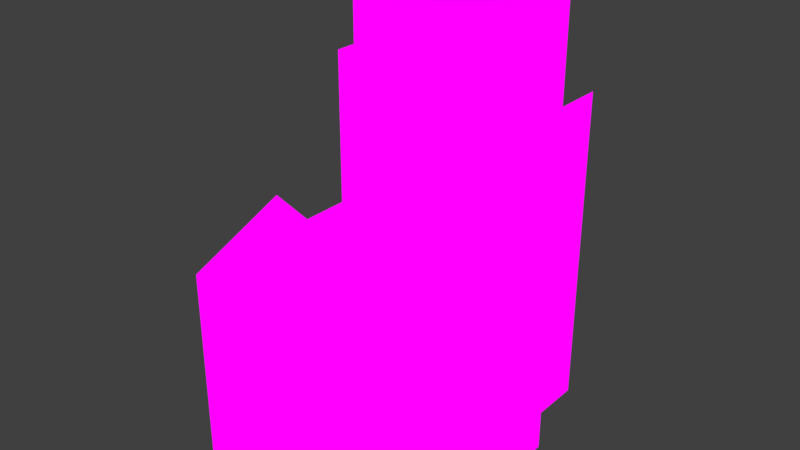 # Source: Models.blend  (saved by Blender 2.77.0; exported with 4.5.12 LTS)
import bpy
from mathutils import Matrix  # noqa: F401  (used for matrix-valued properties, if any)

bpy.ops.wm.read_factory_settings(use_empty=True)
scene = bpy.context.scene
scene.name = 'Scene'

# ---- collections
col_collection_1 = bpy.data.collections.new('Collection 1'); scene.collection.children.link(col_collection_1)

# ---- images (referenced by path relative to the original .blend; pixels are not part of the script)
import os
ASSET_DIR = os.environ.get("B2B_ASSET_DIR", "")  # directory of the original .blend (textures are referenced by path, not embedded)
HERE = os.path.dirname(os.path.abspath(__file__))  # packed textures are extracted next to this script under _unpacked/

def load_image(name, relpath, width, height, colorspace="sRGB"):
    """Load a texture the original file referenced (path relative to the .blend, or extracted next to this script)."""
    p = next((c for c in (os.path.join(HERE, relpath), os.path.join(ASSET_DIR, relpath)) if relpath and os.path.exists(c)), "")
    if p:
        img = bpy.data.images.load(p, check_existing=True)
        img.name = name
    else:  # same state as the original file: an image datablock whose file is absent (Cycles renders it pink)
        img = bpy.data.images.new(name, width, height)
        img.source = "FILE"
        img.filepath = "//" + (relpath or name)
    img.colorspace_settings.name = colorspace
    return img
img_floor_png = load_image('Floor.png', 'Textures/Floor.png', 1024, 1024, 'sRGB')
img_wall_png = load_image('Wall.png', 'Textures/Wall.png', 1024, 1024, 'sRGB')
img_box_png = load_image('Box.png', 'Textures/Box.png', 1024, 1024, 'sRGB')
img_material_003_emit = load_image('Material.003 Emit', 'Box.png', 1024, 1024, 'sRGB')

# ---- materials (node trees are filled in below, after node groups)
mat_floortile = bpy.data.materials.new('FloorTile')
mat_floortile.alpha_threshold = 0.0
mat_floortile.roughness = 0.5
mat_wall = bpy.data.materials.new('Wall')
mat_wall.alpha_threshold = 0.0
mat_wall.roughness = 0.5
mat_exitmarker = bpy.data.materials.new('ExitMarker')
mat_exitmarker.alpha_threshold = 0.0
mat_exitmarker.roughness = 0.5
mat_exit = bpy.data.materials.new('Exit')
mat_exit.alpha_threshold = 0.0
mat_exit.roughness = 0.5
mat_box = bpy.data.materials.new('Box')
mat_box.alpha_threshold = 0.0
mat_box.roughness = 0.5

# ---- material node trees
mat_floortile.use_nodes = True; mat_floortile.node_tree.nodes.clear()
_N = mat_floortile.node_tree.nodes; _L = mat_floortile.node_tree.links
n0 = _N.new('ShaderNodeOutputMaterial'); n0.name = 'Material Output'; n0.location = (300, 300)
n1 = _N.new('ShaderNodeEmission'); n1.name = 'Emission'; n1.location = (-107, 354)
n2 = _N.new('ShaderNodeTexImage'); n2.name = 'Image Texture'; n2.location = (-487, 377)
n2.width = 263
n2.image = img_floor_png
n2.interpolation = 'Closest'
_L.new(n1.outputs[0], n0.inputs[0])
_L.new(n2.outputs[0], n1.inputs[0])
n0.is_active_output = True
mat_wall.use_nodes = True; mat_wall.node_tree.nodes.clear()
_N = mat_wall.node_tree.nodes; _L = mat_wall.node_tree.links
n0 = _N.new('ShaderNodeOutputMaterial'); n0.name = 'Material Output'; n0.location = (510, 276)
n1 = _N.new('ShaderNodeEmission'); n1.name = 'Emission'; n1.location = (80, 290)
n2 = _N.new('ShaderNodeTexImage'); n2.name = 'Image Texture'; n2.location = (-343, 324)
n2.width = 185
n2.image = img_wall_png
n2.interpolation = 'Closest'
_L.new(n1.outputs[0], n0.inputs[0])
_L.new(n2.outputs[0], n1.inputs[0])
n0.is_active_output = True
mat_exitmarker.use_nodes = True; mat_exitmarker.node_tree.nodes.clear()
_N = mat_exitmarker.node_tree.nodes; _L = mat_exitmarker.node_tree.links
n0 = _N.new('ShaderNodeOutputMaterial'); n0.name = 'Material Output'; n0.location = (461, 306)
n1 = _N.new('ShaderNodeEmission'); n1.name = 'Emission'; n1.location = (-26, 316)
n1.inputs[0].default_value = (0.2009, 0.7201, 0.3198, 1.0)
_L.new(n1.outputs[0], n0.inputs[0])
n0.is_active_output = True
mat_exit.use_nodes = True; mat_exit.node_tree.nodes.clear()
_N = mat_exit.node_tree.nodes; _L = mat_exit.node_tree.links
n0 = _N.new('ShaderNodeOutputMaterial'); n0.name = 'Material Output'; n0.location = (300, 300)
n1 = _N.new('ShaderNodeEmission'); n1.name = 'Emission'; n1.location = (63, 307)
n2 = _N.new('ShaderNodeTexImage'); n2.name = 'Image Texture'; n2.location = (-270, 349)
n2.width = 140
n2.image = img_wall_png
_L.new(n1.outputs[0], n0.inputs[0])
_L.new(n2.outputs[0], n1.inputs[0])
n0.is_active_output = True
mat_box.use_nodes = True; mat_box.node_tree.nodes.clear()
_N = mat_box.node_tree.nodes; _L = mat_box.node_tree.links
n0 = _N.new('ShaderNodeOutputMaterial'); n0.name = 'Material Output'; n0.location = (436, 298)
n1 = _N.new('ShaderNodeEmission'); n1.name = 'Emission'; n1.location = (50, 302)
n2 = _N.new('ShaderNodeTexImage'); n2.name = 'Image Texture'; n2.location = (-253, 390)
n2.width = 140
n2.image = img_box_png
n3 = _N.new('ShaderNodeTexImage'); n3.name = 'Image Texture.001'; n3.location = (0, 0)
n3.width = 140
n3.image = img_material_003_emit
_L.new(n1.outputs[0], n0.inputs[0])
_L.new(n2.outputs[0], n1.inputs[0])
n0.is_active_output = True

# ---- world
world_world = bpy.data.worlds.new('World'); scene.world = world_world
world_world.color = (0.05088, 0.05088, 0.05088)
world_world.use_sun_shadow = False
world_world.sun_shadow_jitter_overblur = 0.0
world_world.cycles.sampling_method = 'MANUAL'

# ---- meshes
me_floortile = bpy.data.meshes.new('FloorTile')
me_floortile.from_pydata([(0.1, 0.1, 0.0), (-0.1, 0.1, 0.0), (0.1, -0.1, 0.0), (-0.1, -0.1, 0.0)], [], [(3, 2, 0, 1)])
_uv = me_floortile.uv_layers.new(name='UVMap')
_uv.uv.foreach_set('vector', [0.0, 0.0, 1.0, 0.0, 1.0, 1.0, 0.0, 1.0])
me_floortile.materials.append(mat_floortile)
me_floortile.use_remesh_preserve_volume = False
me_floortile.use_remesh_preserve_attributes = False
me_floortile.use_mirror_vertex_groups = False
me_floortile.update()
me_wall = bpy.data.meshes.new('Wall')
me_wall.from_pydata([(0.1, 0.1, 0.0), (-0.1, 0.1, 0.0), (-0.1, 0.1, 0.4), (0.1, 0.1, 0.4)], [], [(0, 3, 2, 1)])
_uv = me_wall.uv_layers.new(name='UVMap')
_uv.uv.foreach_set('vector', [1.0, -5.96e-08, 1.0, 1.0, 0.0, 1.0, -5.96e-08, 0.0])
me_wall.materials.append(mat_wall)
me_wall.use_remesh_preserve_volume = False
me_wall.use_remesh_preserve_attributes = False
me_wall.use_mirror_vertex_groups = False
me_wall.use_paint_bone_selection = False
me_wall.use_paint_mask = True
me_wall.update()
me_exitmarker = bpy.data.meshes.new('ExitMarker')
me_exitmarker.from_pydata([(-0.8881, -1.173, 0.008038), (-0.4514, -1.237, 0.008038), (-0.8894, 0.4239, 0.008038), (0.9109, 0.4239, 0.008038), (-1.066, -1.173, 0.008038), (-1.259, -1.492, 0.008038), (-0.8907, -1.492, 0.008038), (-0.8907, -1.78, 0.008038), (-1.132, -2.023, 0.008038), (0.1195, -2.023, 0.008038), (0.2979, -1.861, 0.008038), (0.5521, -1.861, 0.008038), (0.3737, -2.023, 0.008038), (0.6591, -2.023, 0.008038), (0.9109, -1.78, 0.008038), (-0.3316, -0.7044, 0.008038), (-0.09051, -0.2905, 0.008038), (-0.4152, -0.2905, 0.008038), (-0.6174, -0.611, 0.008038), (-0.7814, -0.5341, 0.008038), (-0.5245, -0.118, 0.008038), (0.2604, -0.118, 0.008038), (0.6503, -0.487, 0.008038), (0.9107, -0.487, 0.008038), (-1.004, -1.237, 0.008038), (-1.12, -1.425, 0.008038), (-0.2462, -1.425, 0.008038), (-0.1221, -0.8823, 0.008038), (0.3719, -1.794, 0.008038), (0.6288, -1.794, 0.008038), (0.08674, -0.7822, 0.008038), (0.3166, -0.4028, 0.008038), (0.5814, -0.6642, 0.008038), (0.9096, -0.6642, 0.008038), (0.3147, 0.3339, 0.008038), (0.2071, 0.3051, 0.008038), (0.1284, 0.2263, 0.008038), (0.09955, 0.1187, 0.008038), (0.1284, 0.01117, 0.008038), (0.2071, -0.06759, 0.008038), (0.3147, -0.09641, 0.008038), (0.4223, -0.06759, 0.008038), (0.501, 0.01117, 0.008038), (0.5299, 0.1187, 0.008038), (0.501, 0.2263, 0.008038), (0.4223, 0.3051, 0.008038), (-1.294, 0.4239, 0.008038), (1.316, 0.4239, 0.008038), (0.01073, 1.719, 0.008038)], [], [(43, 3, 44), (4, 25, 24), (42, 22, 23), (7, 8, 9), (7, 9, 26), (6, 7, 26), (11, 12, 13), (9, 10, 26), (48, 46, 2), (3, 47, 48), (40, 39, 21), (19, 20, 2), (16, 17, 15), (19, 2, 0), (15, 17, 18), (18, 19, 0), (11, 13, 29), (14, 33, 32), (32, 31, 30), (32, 30, 29), (15, 18, 1), (28, 27, 26), (14, 32, 29), (28, 26, 10), (13, 14, 29), (11, 29, 28), (10, 11, 28), (6, 26, 25), (1, 18, 0), (24, 1, 0), (5, 6, 25), (24, 0, 4), (5, 25, 4), (22, 40, 21), (22, 41, 40), (3, 43, 23), (42, 23, 43), (22, 42, 41), (39, 20, 21), (38, 20, 39), (37, 20, 38), (36, 20, 37), (35, 2, 36), (3, 45, 44), (2, 35, 48), (3, 34, 45), (48, 34, 3), (48, 35, 34), (2, 20, 36)])
me_exitmarker.materials.append(mat_exitmarker)
me_exitmarker.use_remesh_preserve_volume = False
me_exitmarker.use_remesh_preserve_attributes = False
me_exitmarker.use_mirror_vertex_groups = False
me_exitmarker.update()
me_exit = bpy.data.meshes.new('Exit')
me_exit.from_pydata([(-1.468, 1.19, 0.0), (-1.17, 1.19, 4.233), (-1.468, 1.468, 0.0), (-1.468, 1.468, 4.531), (1.468, 1.19, 0.0), (1.17, 1.19, 4.233), (1.468, 1.468, 0.0), (1.468, 1.468, 4.531), (-1.468, 1.19, 4.531), (-1.17, 1.19, 0.08548), (1.468, 1.19, 4.531), (-1.17, 2.605, 0.08548), (1.17, 1.19, 0.08548), (1.17, 2.605, 0.08548), (-1.17, 2.605, 4.233), (1.17, 2.605, 4.233), (-1.468, 1.468, 5.872), (1.468, 1.468, 5.872)], [], [(8, 3, 2, 0), (7, 10, 4, 6), (10, 7, 3, 8), (9, 1, 8, 0), (5, 12, 4, 10), (1, 5, 10, 8), (3, 7, 17, 16), (1, 9, 11, 14), (12, 5, 15, 13), (12, 13, 11, 9), (0, 4, 12, 9)])
_uv = me_exit.uv_layers.new(name='UVMap')
_uv.uv.foreach_set('vector', [0.0, 0.0, 0.0, 0.0, 0.0, 0.0, 0.0, 0.0, 0.0, 0.0, 0.0, 0.0, 0.0, 0.0, 0.0, 0.0, 0.0, 0.0, 0.0, 0.0, 0.0, 0.0, 0.0, 0.0, 0.0, 0.0, 0.0, 0.0, 0.0, 0.0, 0.0, 0.0, 0.0, 0.0, 0.0, 0.0, 0.0, 0.0, 0.0, 0.0, 0.0, 0.0, 0.0, 0.0, 0.0, 0.0, 0.0, 0.0, 0.0, 0.0, 0.0, 0.0, 0.0, 0.0, 0.0, 0.0, 0.0, 0.0, 0.0, 0.0, 0.0, 0.0, 0.0, 0.0, 0.0, 0.0, 0.0, 0.0, 0.0, 0.0, 0.0, 0.0, 0.0, 0.0, 0.0, 0.0, 0.0, 0.0, 0.0, 0.0, 0.0, 0.0, 0.0, 0.0, 0.0, 0.0, 0.0, 0.0])
me_exit.materials.append(mat_exit)
me_exit.use_remesh_preserve_volume = False
me_exit.use_remesh_preserve_attributes = False
me_exit.use_mirror_vertex_groups = False
me_exit.update()
me_box = bpy.data.meshes.new('Box')
me_box.from_pydata([(-0.09, -0.09, 0.0), (-0.09, 0.09, 0.0), (0.09, -0.09, 0.0), (0.09, 0.09, 0.0), (0.09, 0.09, 0.18), (0.003976, -0.09026, 0.2137), (-0.0002822, 0.0001216, 0.1799), (0.09027, -0.09009, 0.1797), (-0.09026, -0.003976, 0.2137), (-0.09009, -0.09027, 0.1797), (-0.003976, 0.09026, 0.2137), (-0.09027, 0.09009, 0.1797), (0.09026, 0.003976, 0.2137)], [], [(9, 11, 1, 0), (11, 4, 3, 1), (4, 7, 2, 3), (7, 9, 0, 2), (7, 4, 11, 9), (10, 11, 6), (12, 4, 6), (5, 7, 6), (8, 9, 6)])
_uv = me_box.uv_layers.new(name='UVMap')
_uv.uv.foreach_set('vector', [0.0, 0.0, 0.5, 0.0, 0.5, 0.5, 0.0, 0.5, 0.0, 0.0, 0.5, 0.0, 0.5, 0.5, 0.0, 0.5, 0.0, 0.0, 0.5, 0.0, 0.5, 0.5, 0.0, 0.5, 0.0, 0.0, 0.5, 0.0, 0.5, 0.5, 0.0, 0.5, 0.0, 0.5, 0.5, 0.5, 0.5, 1.0, 0.0, 1.0, 0.5, 0.001447, 0.9986, 0.5, 0.5, 0.9973, 0.5, 0.001447, 0.9986, 0.5, 0.5, 0.9973, 0.5, 0.001447, 0.9986, 0.5, 0.5, 0.9973, 0.5, 0.001447, 0.9986, 0.5, 0.5, 0.9973])
me_box.materials.append(mat_box)
me_box.use_remesh_preserve_volume = False
me_box.use_remesh_preserve_attributes = False
me_box.use_mirror_vertex_groups = False
me_box.update()

# ---- objects
ob_floortile = bpy.data.objects.new('FloorTile', me_floortile)
ob_wall = bpy.data.objects.new('Wall', me_wall)
ob_exitmarker = bpy.data.objects.new('ExitMarker', me_exitmarker)
ob_exit = bpy.data.objects.new('Exit', me_exit)
ob_box = bpy.data.objects.new('Box', me_box)

# ---- transforms, parenting, visibility, modifiers, constraints
ob_floortile.location = (0.0, 0.0, 0.0)
ob_floortile.scale = (5.0, 5.0, 5.0)
ob_floortile.lineart.crease_threshold = 0.0
ob_wall.location = (0.0, 0.0, 0.0)
ob_wall.scale = (5.0, 5.0, 5.0)
ob_wall.lineart.crease_threshold = 0.0
ob_exitmarker.location = (0.0, 0.0, 0.0)
ob_exitmarker.scale = (0.2293, 0.2293, 0.2293)
ob_exitmarker.lineart.crease_threshold = 0.0
ob_exit.location = (0.0, 0.0, 0.0)
ob_exit.scale = (0.3406, 0.3406, 0.3406)
ob_exit.lineart.crease_threshold = 0.0
ob_box.location = (0.0, 0.0, 0.0)
ob_box.scale = (5.0, 5.0, 5.0)
ob_box.lineart.crease_threshold = 0.0

# ---- collection membership
col_collection_1.objects.link(ob_floortile)
col_collection_1.objects.link(ob_wall)
col_collection_1.objects.link(ob_exitmarker)
col_collection_1.objects.link(ob_exit)
col_collection_1.objects.link(ob_box)

# ---- scene / render settings (as saved in the file)
scene.frame_start = 1; scene.frame_end = 250; scene.frame_set(1)
scene.render.engine = 'CYCLES'
scene.render.dither_intensity = 0.0
scene.render.film_transparent = True
scene.cycles.use_denoising = False
scene.cycles.samples = 128
scene.cycles.sampling_pattern = 'TABULATED_SOBOL'
scene.cycles.light_sampling_threshold = 0.0
scene.cycles.use_adaptive_sampling = False
scene.cycles.use_light_tree = False
scene.cycles.blur_glossy = 0.0
scene.cycles.sample_clamp_indirect = 0.0
scene.view_settings.view_transform = 'Standard'
bpy.context.view_layer.update()

# ---- added for rendering (the .blend has no active camera): camera
cam_auto = bpy.data.cameras.new('AutoCamera')
cam_auto.lens = 50.0
cam_auto.sensor_width = 36.0
cam_auto.clip_end = 1000.0
ob_auto_camera = bpy.data.objects.new('AutoCamera', cam_auto)
scene.collection.objects.link(ob_auto_camera)
ob_auto_camera.location = (2.43464, -2.72797, 2.94771)
ob_auto_camera.rotation_euler = (1.09748, -7.21219e-08, 0.694738)
scene.camera = ob_auto_camera
bpy.context.view_layer.update()
